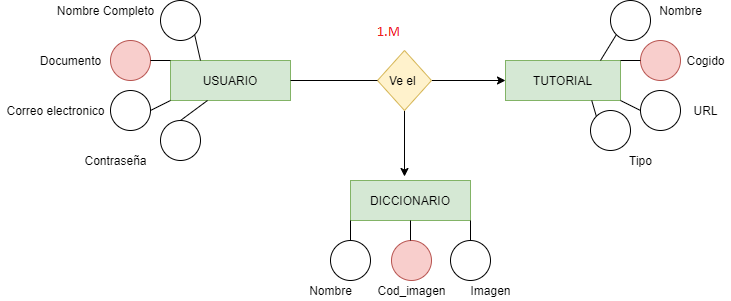

The diagram above was exported from draw.io. Its source (the exported page's mxGraphModel, read from the mxfile embedded in the PNG):
<mxGraphModel dx="868" dy="450" grid="1" gridSize="10" guides="1" tooltips="1" connect="1" arrows="1" fold="1" page="1" pageScale="1" pageWidth="827" pageHeight="1169" math="0" shadow="0">
  <root>
    <mxCell id="WIyWlLk6GJQsqaUBKTNV-0" />
    <mxCell id="WIyWlLk6GJQsqaUBKTNV-1" parent="WIyWlLk6GJQsqaUBKTNV-0" />
    <mxCell id="z1nV1J12poXu7ICC6qiX-0" value="USUARIO" style="rounded=0;whiteSpace=wrap;html=1;fillColor=#d5e8d4;strokeColor=#82b366;" vertex="1" parent="WIyWlLk6GJQsqaUBKTNV-1">
      <mxGeometry x="180" y="80" width="120" height="40" as="geometry" />
    </mxCell>
    <mxCell id="z1nV1J12poXu7ICC6qiX-39" style="edgeStyle=orthogonalEdgeStyle;rounded=0;orthogonalLoop=1;jettySize=auto;html=1;exitX=1;exitY=0.5;exitDx=0;exitDy=0;entryX=0;entryY=0.5;entryDx=0;entryDy=0;" edge="1" parent="WIyWlLk6GJQsqaUBKTNV-1" source="z1nV1J12poXu7ICC6qiX-1" target="z1nV1J12poXu7ICC6qiX-21">
      <mxGeometry relative="1" as="geometry" />
    </mxCell>
    <mxCell id="z1nV1J12poXu7ICC6qiX-41" style="edgeStyle=orthogonalEdgeStyle;rounded=0;orthogonalLoop=1;jettySize=auto;html=1;exitX=0.5;exitY=1;exitDx=0;exitDy=0;entryX=0.45;entryY=-0.1;entryDx=0;entryDy=0;entryPerimeter=0;" edge="1" parent="WIyWlLk6GJQsqaUBKTNV-1" source="z1nV1J12poXu7ICC6qiX-1" target="z1nV1J12poXu7ICC6qiX-3">
      <mxGeometry relative="1" as="geometry" />
    </mxCell>
    <mxCell id="z1nV1J12poXu7ICC6qiX-1" value="Ve el&amp;nbsp;" style="rhombus;whiteSpace=wrap;html=1;fillColor=#fff2cc;strokeColor=#d6b656;" vertex="1" parent="WIyWlLk6GJQsqaUBKTNV-1">
      <mxGeometry x="387" y="70" width="54" height="60" as="geometry" />
    </mxCell>
    <mxCell id="z1nV1J12poXu7ICC6qiX-3" value="DICCIONARIO" style="rounded=0;whiteSpace=wrap;html=1;fillColor=#d5e8d4;strokeColor=#82b366;" vertex="1" parent="WIyWlLk6GJQsqaUBKTNV-1">
      <mxGeometry x="360" y="200" width="120" height="40" as="geometry" />
    </mxCell>
    <mxCell id="z1nV1J12poXu7ICC6qiX-7" value="" style="ellipse;whiteSpace=wrap;html=1;aspect=fixed;" vertex="1" parent="WIyWlLk6GJQsqaUBKTNV-1">
      <mxGeometry x="170" y="20" width="40" height="40" as="geometry" />
    </mxCell>
    <mxCell id="z1nV1J12poXu7ICC6qiX-8" value="" style="ellipse;whiteSpace=wrap;html=1;aspect=fixed;fillColor=#f8cecc;strokeColor=#b85450;" vertex="1" parent="WIyWlLk6GJQsqaUBKTNV-1">
      <mxGeometry x="120" y="60" width="40" height="40" as="geometry" />
    </mxCell>
    <mxCell id="z1nV1J12poXu7ICC6qiX-9" value="" style="ellipse;whiteSpace=wrap;html=1;aspect=fixed;" vertex="1" parent="WIyWlLk6GJQsqaUBKTNV-1">
      <mxGeometry x="120" y="110" width="40" height="40" as="geometry" />
    </mxCell>
    <mxCell id="z1nV1J12poXu7ICC6qiX-10" value="" style="ellipse;whiteSpace=wrap;html=1;aspect=fixed;" vertex="1" parent="WIyWlLk6GJQsqaUBKTNV-1">
      <mxGeometry x="170" y="140" width="40" height="40" as="geometry" />
    </mxCell>
    <mxCell id="z1nV1J12poXu7ICC6qiX-12" value="" style="endArrow=none;html=1;entryX=1;entryY=1;entryDx=0;entryDy=0;exitX=0.25;exitY=0;exitDx=0;exitDy=0;" edge="1" parent="WIyWlLk6GJQsqaUBKTNV-1" source="z1nV1J12poXu7ICC6qiX-0" target="z1nV1J12poXu7ICC6qiX-7">
      <mxGeometry width="50" height="50" relative="1" as="geometry">
        <mxPoint x="190" y="110" as="sourcePoint" />
        <mxPoint x="240" y="60" as="targetPoint" />
      </mxGeometry>
    </mxCell>
    <mxCell id="z1nV1J12poXu7ICC6qiX-13" value="" style="endArrow=none;html=1;" edge="1" parent="WIyWlLk6GJQsqaUBKTNV-1">
      <mxGeometry width="50" height="50" relative="1" as="geometry">
        <mxPoint x="160" y="80" as="sourcePoint" />
        <mxPoint x="180" y="80" as="targetPoint" />
      </mxGeometry>
    </mxCell>
    <mxCell id="z1nV1J12poXu7ICC6qiX-14" value="" style="endArrow=none;html=1;exitX=1;exitY=0.5;exitDx=0;exitDy=0;entryX=0;entryY=1;entryDx=0;entryDy=0;" edge="1" parent="WIyWlLk6GJQsqaUBKTNV-1" source="z1nV1J12poXu7ICC6qiX-9" target="z1nV1J12poXu7ICC6qiX-0">
      <mxGeometry width="50" height="50" relative="1" as="geometry">
        <mxPoint x="150" y="170" as="sourcePoint" />
        <mxPoint x="200" y="120" as="targetPoint" />
      </mxGeometry>
    </mxCell>
    <mxCell id="z1nV1J12poXu7ICC6qiX-15" value="" style="endArrow=none;html=1;exitX=0.5;exitY=0;exitDx=0;exitDy=0;" edge="1" parent="WIyWlLk6GJQsqaUBKTNV-1" source="z1nV1J12poXu7ICC6qiX-10">
      <mxGeometry width="50" height="50" relative="1" as="geometry">
        <mxPoint x="200" y="190" as="sourcePoint" />
        <mxPoint x="217" y="120" as="targetPoint" />
      </mxGeometry>
    </mxCell>
    <mxCell id="z1nV1J12poXu7ICC6qiX-16" value="Nombre Completo" style="text;html=1;align=center;verticalAlign=middle;resizable=0;points=[];autosize=1;" vertex="1" parent="WIyWlLk6GJQsqaUBKTNV-1">
      <mxGeometry x="60" y="20" width="110" height="20" as="geometry" />
    </mxCell>
    <mxCell id="z1nV1J12poXu7ICC6qiX-17" value="Documento" style="text;html=1;align=center;verticalAlign=middle;resizable=0;points=[];autosize=1;" vertex="1" parent="WIyWlLk6GJQsqaUBKTNV-1">
      <mxGeometry x="40" y="70" width="80" height="20" as="geometry" />
    </mxCell>
    <mxCell id="z1nV1J12poXu7ICC6qiX-18" value="Correo electronico" style="text;html=1;align=center;verticalAlign=middle;resizable=0;points=[];autosize=1;" vertex="1" parent="WIyWlLk6GJQsqaUBKTNV-1">
      <mxGeometry x="10" y="120" width="110" height="20" as="geometry" />
    </mxCell>
    <mxCell id="z1nV1J12poXu7ICC6qiX-19" value="Contraseña" style="text;html=1;align=center;verticalAlign=middle;resizable=0;points=[];autosize=1;" vertex="1" parent="WIyWlLk6GJQsqaUBKTNV-1">
      <mxGeometry x="85" y="170" width="80" height="20" as="geometry" />
    </mxCell>
    <mxCell id="z1nV1J12poXu7ICC6qiX-20" value="" style="endArrow=none;html=1;entryX=0;entryY=0.5;entryDx=0;entryDy=0;exitX=1;exitY=0.5;exitDx=0;exitDy=0;" edge="1" parent="WIyWlLk6GJQsqaUBKTNV-1" source="z1nV1J12poXu7ICC6qiX-0" target="z1nV1J12poXu7ICC6qiX-1">
      <mxGeometry width="50" height="50" relative="1" as="geometry">
        <mxPoint x="300" y="140" as="sourcePoint" />
        <mxPoint x="350" y="90" as="targetPoint" />
      </mxGeometry>
    </mxCell>
    <mxCell id="z1nV1J12poXu7ICC6qiX-21" value="TUTORIAL" style="rounded=0;whiteSpace=wrap;html=1;fillColor=#d5e8d4;strokeColor=#82b366;" vertex="1" parent="WIyWlLk6GJQsqaUBKTNV-1">
      <mxGeometry x="515" y="80" width="115" height="40" as="geometry" />
    </mxCell>
    <mxCell id="z1nV1J12poXu7ICC6qiX-22" value="" style="ellipse;whiteSpace=wrap;html=1;aspect=fixed;" vertex="1" parent="WIyWlLk6GJQsqaUBKTNV-1">
      <mxGeometry x="620" y="20" width="40" height="40" as="geometry" />
    </mxCell>
    <mxCell id="z1nV1J12poXu7ICC6qiX-23" value="" style="ellipse;whiteSpace=wrap;html=1;aspect=fixed;fillColor=#f8cecc;strokeColor=#b85450;" vertex="1" parent="WIyWlLk6GJQsqaUBKTNV-1">
      <mxGeometry x="650" y="60" width="40" height="40" as="geometry" />
    </mxCell>
    <mxCell id="z1nV1J12poXu7ICC6qiX-25" value="" style="ellipse;whiteSpace=wrap;html=1;aspect=fixed;" vertex="1" parent="WIyWlLk6GJQsqaUBKTNV-1">
      <mxGeometry x="600" y="130" width="40" height="40" as="geometry" />
    </mxCell>
    <mxCell id="z1nV1J12poXu7ICC6qiX-29" value="" style="endArrow=none;html=1;exitX=0.5;exitY=0;exitDx=0;exitDy=0;" edge="1" parent="WIyWlLk6GJQsqaUBKTNV-1" source="z1nV1J12poXu7ICC6qiX-24">
      <mxGeometry width="50" height="50" relative="1" as="geometry">
        <mxPoint x="660" y="200" as="sourcePoint" />
        <mxPoint x="677" y="130" as="targetPoint" />
      </mxGeometry>
    </mxCell>
    <mxCell id="z1nV1J12poXu7ICC6qiX-30" value="Nombre" style="text;html=1;align=center;verticalAlign=middle;resizable=0;points=[];autosize=1;" vertex="1" parent="WIyWlLk6GJQsqaUBKTNV-1">
      <mxGeometry x="660" y="20" width="60" height="20" as="geometry" />
    </mxCell>
    <mxCell id="z1nV1J12poXu7ICC6qiX-31" value="Cogido" style="text;html=1;align=center;verticalAlign=middle;resizable=0;points=[];autosize=1;" vertex="1" parent="WIyWlLk6GJQsqaUBKTNV-1">
      <mxGeometry x="690" y="70" width="50" height="20" as="geometry" />
    </mxCell>
    <mxCell id="z1nV1J12poXu7ICC6qiX-32" value="Tipo" style="text;html=1;align=center;verticalAlign=middle;resizable=0;points=[];autosize=1;" vertex="1" parent="WIyWlLk6GJQsqaUBKTNV-1">
      <mxGeometry x="630" y="170" width="40" height="20" as="geometry" />
    </mxCell>
    <mxCell id="z1nV1J12poXu7ICC6qiX-33" value="URL" style="text;html=1;align=center;verticalAlign=middle;resizable=0;points=[];autosize=1;" vertex="1" parent="WIyWlLk6GJQsqaUBKTNV-1">
      <mxGeometry x="695" y="120" width="40" height="20" as="geometry" />
    </mxCell>
    <mxCell id="z1nV1J12poXu7ICC6qiX-24" value="" style="ellipse;whiteSpace=wrap;html=1;aspect=fixed;" vertex="1" parent="WIyWlLk6GJQsqaUBKTNV-1">
      <mxGeometry x="650" y="110" width="40" height="40" as="geometry" />
    </mxCell>
    <mxCell id="z1nV1J12poXu7ICC6qiX-35" value="" style="endArrow=none;html=1;exitX=0.826;exitY=0;exitDx=0;exitDy=0;exitPerimeter=0;entryX=0;entryY=1;entryDx=0;entryDy=0;" edge="1" parent="WIyWlLk6GJQsqaUBKTNV-1" source="z1nV1J12poXu7ICC6qiX-21" target="z1nV1J12poXu7ICC6qiX-22">
      <mxGeometry width="50" height="50" relative="1" as="geometry">
        <mxPoint x="590" y="100" as="sourcePoint" />
        <mxPoint x="640" y="60" as="targetPoint" />
      </mxGeometry>
    </mxCell>
    <mxCell id="z1nV1J12poXu7ICC6qiX-36" value="" style="endArrow=none;html=1;exitX=1;exitY=0;exitDx=0;exitDy=0;" edge="1" parent="WIyWlLk6GJQsqaUBKTNV-1" source="z1nV1J12poXu7ICC6qiX-21">
      <mxGeometry width="50" height="50" relative="1" as="geometry">
        <mxPoint x="620" y="130" as="sourcePoint" />
        <mxPoint x="650" y="80" as="targetPoint" />
      </mxGeometry>
    </mxCell>
    <mxCell id="z1nV1J12poXu7ICC6qiX-37" value="" style="endArrow=none;html=1;exitX=1;exitY=1;exitDx=0;exitDy=0;entryX=0;entryY=0.5;entryDx=0;entryDy=0;" edge="1" parent="WIyWlLk6GJQsqaUBKTNV-1" source="z1nV1J12poXu7ICC6qiX-21" target="z1nV1J12poXu7ICC6qiX-24">
      <mxGeometry width="50" height="50" relative="1" as="geometry">
        <mxPoint x="630" y="160" as="sourcePoint" />
        <mxPoint x="680" y="110" as="targetPoint" />
      </mxGeometry>
    </mxCell>
    <mxCell id="z1nV1J12poXu7ICC6qiX-38" value="" style="endArrow=none;html=1;entryX=0.75;entryY=1;entryDx=0;entryDy=0;exitX=0;exitY=0;exitDx=0;exitDy=0;" edge="1" parent="WIyWlLk6GJQsqaUBKTNV-1" source="z1nV1J12poXu7ICC6qiX-25" target="z1nV1J12poXu7ICC6qiX-21">
      <mxGeometry width="50" height="50" relative="1" as="geometry">
        <mxPoint x="600" y="170" as="sourcePoint" />
        <mxPoint x="650" y="120" as="targetPoint" />
      </mxGeometry>
    </mxCell>
    <mxCell id="z1nV1J12poXu7ICC6qiX-42" value="" style="ellipse;whiteSpace=wrap;html=1;aspect=fixed;" vertex="1" parent="WIyWlLk6GJQsqaUBKTNV-1">
      <mxGeometry x="340" y="260" width="40" height="40" as="geometry" />
    </mxCell>
    <mxCell id="z1nV1J12poXu7ICC6qiX-43" value="" style="ellipse;whiteSpace=wrap;html=1;aspect=fixed;fillColor=#f8cecc;strokeColor=#b85450;" vertex="1" parent="WIyWlLk6GJQsqaUBKTNV-1">
      <mxGeometry x="401" y="260" width="40" height="40" as="geometry" />
    </mxCell>
    <mxCell id="z1nV1J12poXu7ICC6qiX-44" value="" style="ellipse;whiteSpace=wrap;html=1;aspect=fixed;" vertex="1" parent="WIyWlLk6GJQsqaUBKTNV-1">
      <mxGeometry x="460" y="260" width="40" height="40" as="geometry" />
    </mxCell>
    <mxCell id="z1nV1J12poXu7ICC6qiX-45" value="" style="endArrow=none;html=1;entryX=0;entryY=1;entryDx=0;entryDy=0;" edge="1" parent="WIyWlLk6GJQsqaUBKTNV-1" target="z1nV1J12poXu7ICC6qiX-3">
      <mxGeometry width="50" height="50" relative="1" as="geometry">
        <mxPoint x="360" y="260" as="sourcePoint" />
        <mxPoint x="410" y="240" as="targetPoint" />
      </mxGeometry>
    </mxCell>
    <mxCell id="z1nV1J12poXu7ICC6qiX-46" value="" style="endArrow=none;html=1;" edge="1" parent="WIyWlLk6GJQsqaUBKTNV-1" source="z1nV1J12poXu7ICC6qiX-3">
      <mxGeometry width="50" height="50" relative="1" as="geometry">
        <mxPoint x="420" y="290" as="sourcePoint" />
        <mxPoint x="420" y="260" as="targetPoint" />
      </mxGeometry>
    </mxCell>
    <mxCell id="z1nV1J12poXu7ICC6qiX-47" value="" style="endArrow=none;html=1;entryX=1;entryY=1;entryDx=0;entryDy=0;" edge="1" parent="WIyWlLk6GJQsqaUBKTNV-1" target="z1nV1J12poXu7ICC6qiX-3">
      <mxGeometry width="50" height="50" relative="1" as="geometry">
        <mxPoint x="480" y="260" as="sourcePoint" />
        <mxPoint x="530" y="240" as="targetPoint" />
      </mxGeometry>
    </mxCell>
    <mxCell id="z1nV1J12poXu7ICC6qiX-48" value="Nombre" style="text;html=1;align=center;verticalAlign=middle;resizable=0;points=[];autosize=1;" vertex="1" parent="WIyWlLk6GJQsqaUBKTNV-1">
      <mxGeometry x="310" y="300" width="60" height="20" as="geometry" />
    </mxCell>
    <mxCell id="z1nV1J12poXu7ICC6qiX-49" value="Cod_imagen" style="text;html=1;align=center;verticalAlign=middle;resizable=0;points=[];autosize=1;" vertex="1" parent="WIyWlLk6GJQsqaUBKTNV-1">
      <mxGeometry x="381" y="300" width="80" height="20" as="geometry" />
    </mxCell>
    <mxCell id="z1nV1J12poXu7ICC6qiX-51" value="Imagen" style="text;html=1;align=center;verticalAlign=middle;resizable=0;points=[];autosize=1;" vertex="1" parent="WIyWlLk6GJQsqaUBKTNV-1">
      <mxGeometry x="470" y="300" width="60" height="20" as="geometry" />
    </mxCell>
  </root>
</mxGraphModel>